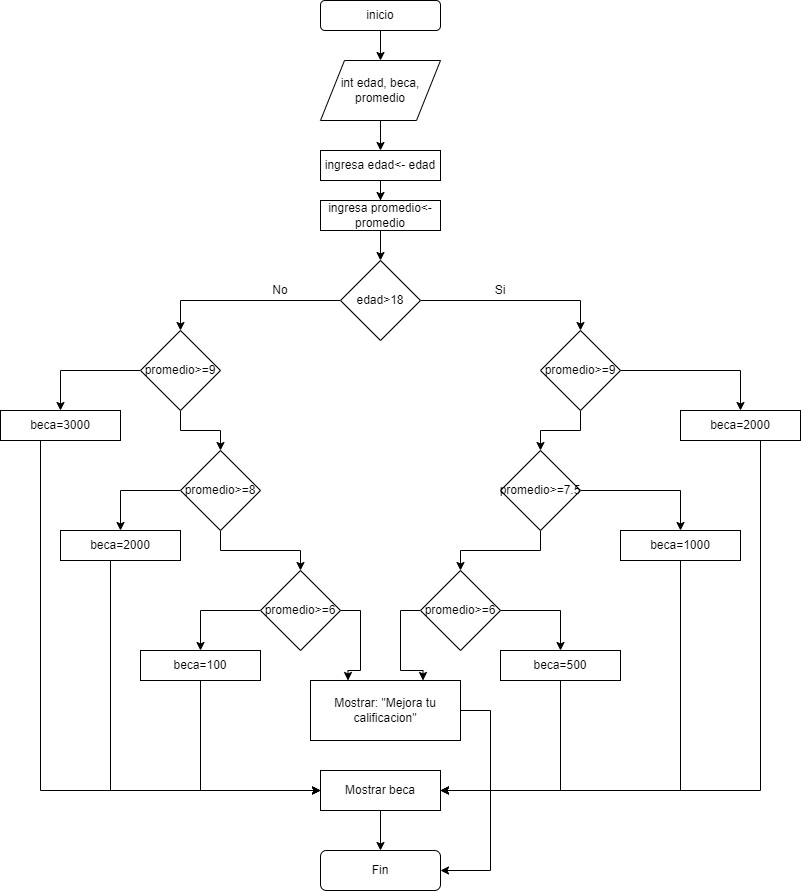

The diagram above was exported from draw.io. Its source (the exported page's mxGraphModel, read from the mxfile embedded in the PNG):
<mxGraphModel dx="868" dy="482" grid="1" gridSize="10" guides="1" tooltips="1" connect="1" arrows="1" fold="1" page="1" pageScale="1" pageWidth="827" pageHeight="1169" math="0" shadow="0">
  <root>
    <mxCell id="0" />
    <mxCell id="1" parent="0" />
    <mxCell id="EhX4GD1hC66trXFHC6fl-3" style="edgeStyle=orthogonalEdgeStyle;rounded=0;orthogonalLoop=1;jettySize=auto;html=1;" edge="1" parent="1" source="EhX4GD1hC66trXFHC6fl-1" target="EhX4GD1hC66trXFHC6fl-2">
      <mxGeometry relative="1" as="geometry" />
    </mxCell>
    <mxCell id="EhX4GD1hC66trXFHC6fl-1" value="inicio" style="rounded=1;whiteSpace=wrap;html=1;" vertex="1" parent="1">
      <mxGeometry x="340" y="30" width="120" height="30" as="geometry" />
    </mxCell>
    <mxCell id="EhX4GD1hC66trXFHC6fl-8" style="edgeStyle=orthogonalEdgeStyle;rounded=0;orthogonalLoop=1;jettySize=auto;html=1;entryX=0.5;entryY=0;entryDx=0;entryDy=0;" edge="1" parent="1" source="EhX4GD1hC66trXFHC6fl-2" target="EhX4GD1hC66trXFHC6fl-6">
      <mxGeometry relative="1" as="geometry" />
    </mxCell>
    <mxCell id="EhX4GD1hC66trXFHC6fl-2" value="int edad, beca, promedio" style="shape=parallelogram;perimeter=parallelogramPerimeter;whiteSpace=wrap;html=1;" vertex="1" parent="1">
      <mxGeometry x="340" y="90" width="120" height="60" as="geometry" />
    </mxCell>
    <mxCell id="EhX4GD1hC66trXFHC6fl-13" style="edgeStyle=orthogonalEdgeStyle;rounded=0;orthogonalLoop=1;jettySize=auto;html=1;entryX=0.5;entryY=0;entryDx=0;entryDy=0;" edge="1" parent="1" source="EhX4GD1hC66trXFHC6fl-4" target="EhX4GD1hC66trXFHC6fl-11">
      <mxGeometry relative="1" as="geometry" />
    </mxCell>
    <mxCell id="EhX4GD1hC66trXFHC6fl-14" style="edgeStyle=orthogonalEdgeStyle;rounded=0;orthogonalLoop=1;jettySize=auto;html=1;entryX=0.5;entryY=0;entryDx=0;entryDy=0;" edge="1" parent="1" source="EhX4GD1hC66trXFHC6fl-4" target="EhX4GD1hC66trXFHC6fl-12">
      <mxGeometry relative="1" as="geometry" />
    </mxCell>
    <mxCell id="EhX4GD1hC66trXFHC6fl-4" value="edad&amp;gt;18" style="rhombus;whiteSpace=wrap;html=1;" vertex="1" parent="1">
      <mxGeometry x="360" y="290" width="80" height="80" as="geometry" />
    </mxCell>
    <mxCell id="EhX4GD1hC66trXFHC6fl-9" style="edgeStyle=orthogonalEdgeStyle;rounded=0;orthogonalLoop=1;jettySize=auto;html=1;entryX=0.5;entryY=0;entryDx=0;entryDy=0;" edge="1" parent="1" source="EhX4GD1hC66trXFHC6fl-6" target="EhX4GD1hC66trXFHC6fl-7">
      <mxGeometry relative="1" as="geometry" />
    </mxCell>
    <mxCell id="EhX4GD1hC66trXFHC6fl-6" value="ingresa edad&amp;lt;- edad" style="rounded=0;whiteSpace=wrap;html=1;" vertex="1" parent="1">
      <mxGeometry x="340" y="180" width="120" height="30" as="geometry" />
    </mxCell>
    <mxCell id="EhX4GD1hC66trXFHC6fl-10" style="edgeStyle=orthogonalEdgeStyle;rounded=0;orthogonalLoop=1;jettySize=auto;html=1;entryX=0.5;entryY=0;entryDx=0;entryDy=0;" edge="1" parent="1" source="EhX4GD1hC66trXFHC6fl-7" target="EhX4GD1hC66trXFHC6fl-4">
      <mxGeometry relative="1" as="geometry" />
    </mxCell>
    <mxCell id="EhX4GD1hC66trXFHC6fl-7" value="ingresa promedio&amp;lt;- promedio" style="rounded=0;whiteSpace=wrap;html=1;" vertex="1" parent="1">
      <mxGeometry x="340" y="230" width="120" height="30" as="geometry" />
    </mxCell>
    <mxCell id="EhX4GD1hC66trXFHC6fl-18" value="" style="edgeStyle=orthogonalEdgeStyle;rounded=0;orthogonalLoop=1;jettySize=auto;html=1;" edge="1" parent="1" source="EhX4GD1hC66trXFHC6fl-11" target="EhX4GD1hC66trXFHC6fl-17">
      <mxGeometry relative="1" as="geometry" />
    </mxCell>
    <mxCell id="EhX4GD1hC66trXFHC6fl-22" style="edgeStyle=orthogonalEdgeStyle;rounded=0;orthogonalLoop=1;jettySize=auto;html=1;entryX=0.5;entryY=0;entryDx=0;entryDy=0;" edge="1" parent="1" source="EhX4GD1hC66trXFHC6fl-11" target="EhX4GD1hC66trXFHC6fl-21">
      <mxGeometry relative="1" as="geometry" />
    </mxCell>
    <mxCell id="EhX4GD1hC66trXFHC6fl-11" value="promedio&amp;gt;=9" style="rhombus;whiteSpace=wrap;html=1;" vertex="1" parent="1">
      <mxGeometry x="160" y="360" width="80" height="80" as="geometry" />
    </mxCell>
    <mxCell id="EhX4GD1hC66trXFHC6fl-24" style="edgeStyle=orthogonalEdgeStyle;rounded=0;orthogonalLoop=1;jettySize=auto;html=1;exitX=0;exitY=0.5;exitDx=0;exitDy=0;" edge="1" parent="1" source="EhX4GD1hC66trXFHC6fl-17" target="EhX4GD1hC66trXFHC6fl-23">
      <mxGeometry relative="1" as="geometry" />
    </mxCell>
    <mxCell id="EhX4GD1hC66trXFHC6fl-30" value="" style="edgeStyle=orthogonalEdgeStyle;rounded=0;orthogonalLoop=1;jettySize=auto;html=1;" edge="1" parent="1" source="EhX4GD1hC66trXFHC6fl-17" target="EhX4GD1hC66trXFHC6fl-29">
      <mxGeometry relative="1" as="geometry" />
    </mxCell>
    <mxCell id="EhX4GD1hC66trXFHC6fl-17" value="promedio&amp;gt;=8" style="rhombus;whiteSpace=wrap;html=1;" vertex="1" parent="1">
      <mxGeometry x="200" y="480" width="80" height="80" as="geometry" />
    </mxCell>
    <mxCell id="EhX4GD1hC66trXFHC6fl-35" style="edgeStyle=orthogonalEdgeStyle;rounded=0;orthogonalLoop=1;jettySize=auto;html=1;entryX=0.5;entryY=0;entryDx=0;entryDy=0;exitX=0;exitY=0.5;exitDx=0;exitDy=0;" edge="1" parent="1" source="EhX4GD1hC66trXFHC6fl-29" target="EhX4GD1hC66trXFHC6fl-33">
      <mxGeometry relative="1" as="geometry" />
    </mxCell>
    <mxCell id="EhX4GD1hC66trXFHC6fl-38" style="edgeStyle=orthogonalEdgeStyle;rounded=0;orthogonalLoop=1;jettySize=auto;html=1;entryX=0.25;entryY=0;entryDx=0;entryDy=0;exitX=1;exitY=0.5;exitDx=0;exitDy=0;" edge="1" parent="1" source="EhX4GD1hC66trXFHC6fl-29" target="EhX4GD1hC66trXFHC6fl-37">
      <mxGeometry relative="1" as="geometry" />
    </mxCell>
    <mxCell id="EhX4GD1hC66trXFHC6fl-29" value="promedio&amp;gt;=6" style="rhombus;whiteSpace=wrap;html=1;" vertex="1" parent="1">
      <mxGeometry x="280" y="600" width="80" height="80" as="geometry" />
    </mxCell>
    <mxCell id="EhX4GD1hC66trXFHC6fl-20" value="" style="edgeStyle=orthogonalEdgeStyle;rounded=0;orthogonalLoop=1;jettySize=auto;html=1;" edge="1" parent="1" source="EhX4GD1hC66trXFHC6fl-12" target="EhX4GD1hC66trXFHC6fl-19">
      <mxGeometry relative="1" as="geometry" />
    </mxCell>
    <mxCell id="EhX4GD1hC66trXFHC6fl-26" style="edgeStyle=orthogonalEdgeStyle;rounded=0;orthogonalLoop=1;jettySize=auto;html=1;entryX=0.5;entryY=0;entryDx=0;entryDy=0;" edge="1" parent="1" source="EhX4GD1hC66trXFHC6fl-12" target="EhX4GD1hC66trXFHC6fl-25">
      <mxGeometry relative="1" as="geometry" />
    </mxCell>
    <mxCell id="EhX4GD1hC66trXFHC6fl-12" value="promedio&amp;gt;=9" style="rhombus;whiteSpace=wrap;html=1;" vertex="1" parent="1">
      <mxGeometry x="560" y="360" width="80" height="80" as="geometry" />
    </mxCell>
    <mxCell id="EhX4GD1hC66trXFHC6fl-28" style="edgeStyle=orthogonalEdgeStyle;rounded=0;orthogonalLoop=1;jettySize=auto;html=1;entryX=0.5;entryY=0;entryDx=0;entryDy=0;" edge="1" parent="1" source="EhX4GD1hC66trXFHC6fl-19" target="EhX4GD1hC66trXFHC6fl-27">
      <mxGeometry relative="1" as="geometry" />
    </mxCell>
    <mxCell id="EhX4GD1hC66trXFHC6fl-32" value="" style="edgeStyle=orthogonalEdgeStyle;rounded=0;orthogonalLoop=1;jettySize=auto;html=1;" edge="1" parent="1" source="EhX4GD1hC66trXFHC6fl-19" target="EhX4GD1hC66trXFHC6fl-31">
      <mxGeometry relative="1" as="geometry" />
    </mxCell>
    <mxCell id="EhX4GD1hC66trXFHC6fl-19" value="promedio&amp;gt;=7.5" style="rhombus;whiteSpace=wrap;html=1;" vertex="1" parent="1">
      <mxGeometry x="520" y="480" width="80" height="80" as="geometry" />
    </mxCell>
    <mxCell id="EhX4GD1hC66trXFHC6fl-36" style="edgeStyle=orthogonalEdgeStyle;rounded=0;orthogonalLoop=1;jettySize=auto;html=1;entryX=0.5;entryY=0;entryDx=0;entryDy=0;exitX=1;exitY=0.5;exitDx=0;exitDy=0;" edge="1" parent="1" source="EhX4GD1hC66trXFHC6fl-31" target="EhX4GD1hC66trXFHC6fl-34">
      <mxGeometry relative="1" as="geometry" />
    </mxCell>
    <mxCell id="EhX4GD1hC66trXFHC6fl-39" style="edgeStyle=orthogonalEdgeStyle;rounded=0;orthogonalLoop=1;jettySize=auto;html=1;entryX=0.75;entryY=0;entryDx=0;entryDy=0;exitX=0;exitY=0.5;exitDx=0;exitDy=0;" edge="1" parent="1" source="EhX4GD1hC66trXFHC6fl-31" target="EhX4GD1hC66trXFHC6fl-37">
      <mxGeometry relative="1" as="geometry" />
    </mxCell>
    <mxCell id="EhX4GD1hC66trXFHC6fl-31" value="promedio&amp;gt;=6" style="rhombus;whiteSpace=wrap;html=1;" vertex="1" parent="1">
      <mxGeometry x="440" y="600" width="80" height="80" as="geometry" />
    </mxCell>
    <mxCell id="EhX4GD1hC66trXFHC6fl-15" value="No" style="text;html=1;strokeColor=none;fillColor=none;align=center;verticalAlign=middle;whiteSpace=wrap;rounded=0;" vertex="1" parent="1">
      <mxGeometry x="280" y="310" width="40" height="20" as="geometry" />
    </mxCell>
    <mxCell id="EhX4GD1hC66trXFHC6fl-16" value="Si" style="text;html=1;strokeColor=none;fillColor=none;align=center;verticalAlign=middle;whiteSpace=wrap;rounded=0;" vertex="1" parent="1">
      <mxGeometry x="500" y="310" width="40" height="20" as="geometry" />
    </mxCell>
    <mxCell id="EhX4GD1hC66trXFHC6fl-42" style="edgeStyle=orthogonalEdgeStyle;rounded=0;orthogonalLoop=1;jettySize=auto;html=1;entryX=0;entryY=0.5;entryDx=0;entryDy=0;" edge="1" parent="1" source="EhX4GD1hC66trXFHC6fl-21" target="EhX4GD1hC66trXFHC6fl-41">
      <mxGeometry relative="1" as="geometry">
        <mxPoint x="330" y="830" as="targetPoint" />
        <Array as="points">
          <mxPoint x="60" y="820" />
        </Array>
      </mxGeometry>
    </mxCell>
    <mxCell id="EhX4GD1hC66trXFHC6fl-21" value="beca=3000" style="rounded=0;whiteSpace=wrap;html=1;" vertex="1" parent="1">
      <mxGeometry x="20" y="440" width="120" height="30" as="geometry" />
    </mxCell>
    <mxCell id="EhX4GD1hC66trXFHC6fl-43" style="edgeStyle=orthogonalEdgeStyle;rounded=0;orthogonalLoop=1;jettySize=auto;html=1;entryX=0;entryY=0.5;entryDx=0;entryDy=0;" edge="1" parent="1" source="EhX4GD1hC66trXFHC6fl-23" target="EhX4GD1hC66trXFHC6fl-41">
      <mxGeometry relative="1" as="geometry">
        <Array as="points">
          <mxPoint x="130" y="820" />
        </Array>
      </mxGeometry>
    </mxCell>
    <mxCell id="EhX4GD1hC66trXFHC6fl-23" value="beca=2000" style="rounded=0;whiteSpace=wrap;html=1;" vertex="1" parent="1">
      <mxGeometry x="80" y="560" width="120" height="30" as="geometry" />
    </mxCell>
    <mxCell id="EhX4GD1hC66trXFHC6fl-47" style="edgeStyle=orthogonalEdgeStyle;rounded=0;orthogonalLoop=1;jettySize=auto;html=1;entryX=1;entryY=0.5;entryDx=0;entryDy=0;" edge="1" parent="1" source="EhX4GD1hC66trXFHC6fl-25" target="EhX4GD1hC66trXFHC6fl-41">
      <mxGeometry relative="1" as="geometry">
        <Array as="points">
          <mxPoint x="780" y="820" />
        </Array>
      </mxGeometry>
    </mxCell>
    <mxCell id="EhX4GD1hC66trXFHC6fl-25" value="beca=2000" style="rounded=0;whiteSpace=wrap;html=1;" vertex="1" parent="1">
      <mxGeometry x="700" y="440" width="120" height="30" as="geometry" />
    </mxCell>
    <mxCell id="EhX4GD1hC66trXFHC6fl-46" style="edgeStyle=orthogonalEdgeStyle;rounded=0;orthogonalLoop=1;jettySize=auto;html=1;entryX=1;entryY=0.5;entryDx=0;entryDy=0;" edge="1" parent="1" source="EhX4GD1hC66trXFHC6fl-27" target="EhX4GD1hC66trXFHC6fl-41">
      <mxGeometry relative="1" as="geometry">
        <mxPoint x="510" y="830" as="targetPoint" />
        <Array as="points">
          <mxPoint x="700" y="820" />
        </Array>
      </mxGeometry>
    </mxCell>
    <mxCell id="EhX4GD1hC66trXFHC6fl-27" value="beca=1000" style="rounded=0;whiteSpace=wrap;html=1;" vertex="1" parent="1">
      <mxGeometry x="640" y="560" width="120" height="30" as="geometry" />
    </mxCell>
    <mxCell id="EhX4GD1hC66trXFHC6fl-44" style="edgeStyle=orthogonalEdgeStyle;rounded=0;orthogonalLoop=1;jettySize=auto;html=1;entryX=0;entryY=0.5;entryDx=0;entryDy=0;" edge="1" parent="1" source="EhX4GD1hC66trXFHC6fl-33" target="EhX4GD1hC66trXFHC6fl-41">
      <mxGeometry relative="1" as="geometry">
        <Array as="points">
          <mxPoint x="220" y="820" />
        </Array>
      </mxGeometry>
    </mxCell>
    <mxCell id="EhX4GD1hC66trXFHC6fl-33" value="beca=100" style="rounded=0;whiteSpace=wrap;html=1;" vertex="1" parent="1">
      <mxGeometry x="160" y="680" width="120" height="30" as="geometry" />
    </mxCell>
    <mxCell id="EhX4GD1hC66trXFHC6fl-45" style="edgeStyle=orthogonalEdgeStyle;rounded=0;orthogonalLoop=1;jettySize=auto;html=1;entryX=1;entryY=0.5;entryDx=0;entryDy=0;" edge="1" parent="1" source="EhX4GD1hC66trXFHC6fl-34" target="EhX4GD1hC66trXFHC6fl-41">
      <mxGeometry relative="1" as="geometry">
        <Array as="points">
          <mxPoint x="580" y="820" />
        </Array>
      </mxGeometry>
    </mxCell>
    <mxCell id="EhX4GD1hC66trXFHC6fl-34" value="beca=500" style="rounded=0;whiteSpace=wrap;html=1;" vertex="1" parent="1">
      <mxGeometry x="520" y="680" width="120" height="30" as="geometry" />
    </mxCell>
    <mxCell id="EhX4GD1hC66trXFHC6fl-48" style="edgeStyle=orthogonalEdgeStyle;rounded=0;orthogonalLoop=1;jettySize=auto;html=1;" edge="1" parent="1" source="EhX4GD1hC66trXFHC6fl-37" target="EhX4GD1hC66trXFHC6fl-49">
      <mxGeometry relative="1" as="geometry">
        <mxPoint x="500" y="900" as="targetPoint" />
        <Array as="points">
          <mxPoint x="510" y="740" />
          <mxPoint x="510" y="900" />
        </Array>
      </mxGeometry>
    </mxCell>
    <mxCell id="EhX4GD1hC66trXFHC6fl-37" value="Mostrar: &quot;Mejora tu calificacion&quot;" style="rounded=0;whiteSpace=wrap;html=1;" vertex="1" parent="1">
      <mxGeometry x="330" y="710" width="150" height="60" as="geometry" />
    </mxCell>
    <mxCell id="EhX4GD1hC66trXFHC6fl-51" style="edgeStyle=orthogonalEdgeStyle;rounded=0;orthogonalLoop=1;jettySize=auto;html=1;entryX=0.5;entryY=0;entryDx=0;entryDy=0;" edge="1" parent="1" source="EhX4GD1hC66trXFHC6fl-41" target="EhX4GD1hC66trXFHC6fl-49">
      <mxGeometry relative="1" as="geometry" />
    </mxCell>
    <mxCell id="EhX4GD1hC66trXFHC6fl-41" value="Mostrar beca" style="rounded=0;whiteSpace=wrap;html=1;" vertex="1" parent="1">
      <mxGeometry x="340" y="800" width="120" height="40" as="geometry" />
    </mxCell>
    <mxCell id="EhX4GD1hC66trXFHC6fl-49" value="Fin" style="rounded=1;whiteSpace=wrap;html=1;" vertex="1" parent="1">
      <mxGeometry x="340" y="880" width="120" height="40" as="geometry" />
    </mxCell>
  </root>
</mxGraphModel>